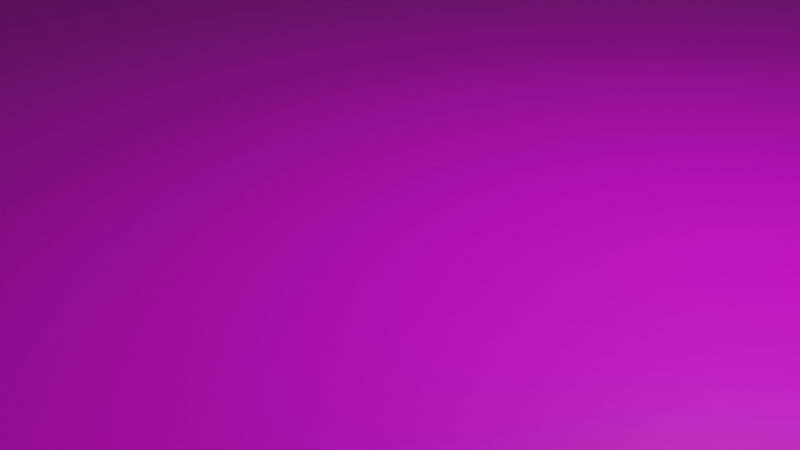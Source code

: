 # Source: floor.blend  (saved by Blender 2.82.7; exported with 4.5.12 LTS)
import bpy
from mathutils import Matrix  # noqa: F401  (used for matrix-valued properties, if any)

bpy.ops.wm.read_factory_settings(use_empty=True)
scene = bpy.context.scene
scene.name = 'Scene'

# ---- collections
col_collection = bpy.data.collections.new('Collection'); scene.collection.children.link(col_collection)

# ---- images (referenced by path relative to the original .blend; pixels are not part of the script)
import os
ASSET_DIR = os.environ.get("B2B_ASSET_DIR", "")  # directory of the original .blend (textures are referenced by path, not embedded)
HERE = os.path.dirname(os.path.abspath(__file__))  # packed textures are extracted next to this script under _unpacked/

def load_image(name, relpath, width, height, colorspace="sRGB"):
    """Load a texture the original file referenced (path relative to the .blend, or extracted next to this script)."""
    p = next((c for c in (os.path.join(HERE, relpath), os.path.join(ASSET_DIR, relpath)) if relpath and os.path.exists(c)), "")
    if p:
        img = bpy.data.images.load(p, check_existing=True)
        img.name = name
    else:  # same state as the original file: an image datablock whose file is absent (Cycles renders it pink)
        img = bpy.data.images.new(name, width, height)
        img.source = "FILE"
        img.filepath = "//" + (relpath or name)
    img.colorspace_settings.name = colorspace
    return img
img_grass_png = load_image('grass.png', 'grass.png', 1024, 1024, 'sRGB')

# ---- materials (node trees are filled in below, after node groups)
mat_material_001 = bpy.data.materials.new('Material.001')
mat_material_001.use_transparent_shadow = False

# ---- material node trees
mat_material_001.use_nodes = True; mat_material_001.node_tree.nodes.clear()
_N = mat_material_001.node_tree.nodes; _L = mat_material_001.node_tree.links
n0 = _N.new('ShaderNodeOutputMaterial'); n0.name = 'Material Output'; n0.location = (300, 300)
n1 = _N.new('ShaderNodeBsdfPrincipled'); n1.name = 'Principled BSDF'; n1.location = (10, 300)
n1.distribution = 'GGX'
n1.subsurface_method = 'BURLEY'
n1.inputs[3].default_value = 1.45
n1.inputs[27].default_value = (0.0, 0.0, 0.0, 1.0)
n1.inputs[28].default_value = 1.0
n2 = _N.new('ShaderNodeTexImage'); n2.name = 'Image Texture'; n2.location = (-280, 280)
n2.image = img_grass_png
n3 = _N.new('ShaderNodeTexImage'); n3.name = 'Image Texture.001'; n3.location = (-100, 718)
n3.image = img_grass_png
n4 = _N.new('ShaderNodeTexImage'); n4.name = 'Image Texture.002'; n4.location = (-100, 718)
n4.image = img_grass_png
_L.new(n1.outputs[0], n0.inputs[0])
_L.new(n2.outputs[0], n1.inputs[0])
_L.new(n4.outputs[0], n0.inputs[2])
n0.is_active_output = True

# ---- world
world_world = bpy.data.worlds.new('World'); scene.world = world_world
world_world.use_nodes = True; world_world.node_tree.nodes.clear()
_N = world_world.node_tree.nodes; _L = world_world.node_tree.links
n0 = _N.new('ShaderNodeOutputWorld'); n0.name = 'World Output'; n0.location = (300, 300)
n1 = _N.new('ShaderNodeBackground'); n1.name = 'Background'; n1.location = (10, 300)
n1.inputs[0].default_value = (0.05088, 0.05088, 0.05088, 1.0)
_L.new(n1.outputs[0], n0.inputs[0])
n0.is_active_output = True
world_world.color = (0.05088, 0.05088, 0.05088)
world_world.use_sun_shadow = False
world_world.sun_shadow_jitter_overblur = 0.0

# ---- cameras
cam_camera = bpy.data.cameras.new('Camera')
cam_camera.clip_end = 100.0
cam_camera.ortho_scale = 7.314

# ---- lights
light_light = bpy.data.lights.new('Light', 'POINT')
light_light.transmission_factor = 0.0
light_light.energy = 1000.0
light_light.shadow_soft_size = 0.1
light_light.shadow_maximum_resolution = 0.006
light_light.use_absolute_resolution = True

# ---- meshes
me_plane = bpy.data.meshes.new('Plane')
me_plane.from_pydata([(-1.0, -1.0, 0.0), (1.0, -1.0, 0.0), (-1.0, 1.0, 0.0), (1.0, 1.0, 0.0)], [], [(0, 1, 3, 2)])
_uv = me_plane.uv_layers.new(name='UVMap')
_uv.uv.foreach_set('vector', [4.811, 4.811, -3.811, 4.811, -3.811, -3.811, 4.811, -3.811])
me_plane.materials.append(mat_material_001)
me_plane.use_remesh_fix_poles = True
me_plane.use_remesh_preserve_attributes = False
me_plane.use_mirror_vertex_groups = False
me_plane.update()

# ---- objects
ob_plane = bpy.data.objects.new('Plane', me_plane)
ob_light = bpy.data.objects.new('Light', light_light)
ob_camera = bpy.data.objects.new('Camera', cam_camera)

# ---- transforms, parenting, visibility, modifiers, constraints
ob_plane.location = (0.0, 0.0, 0.0)
ob_plane.scale = (13.5, 13.0, 1.0)
ob_plane.lineart.crease_threshold = 0.0
ob_light.location = (4.076, 1.005, 5.904)
ob_light.rotation_euler = (0.6503, 0.05522, 1.866)
ob_light.lock_rotations_4d = False
ob_light.empty_display_type = 'ARROWS'
ob_light.color = (0.0, 0.0, 0.0, 0.0)
ob_light.lineart.crease_threshold = 0.0
ob_camera.location = (7.359, -6.926, 4.958)
ob_camera.rotation_euler = (1.109, 0.0, 0.8149)
ob_camera.lock_rotations_4d = False
ob_camera.empty_display_type = 'ARROWS'
ob_camera.color = (0.0, 0.0, 0.0, 0.0)
ob_camera.display_type = 'WIRE'
ob_camera.lineart.crease_threshold = 0.0

# ---- collection membership
scene.collection.objects.link(ob_plane)
col_collection.objects.link(ob_light)
col_collection.objects.link(ob_camera)

# ---- scene / render settings (as saved in the file)
scene.camera = ob_camera
scene.frame_start = 1; scene.frame_end = 250; scene.frame_set(1)
scene.render.engine = 'BLENDER_EEVEE_NEXT'
scene.cycles.use_denoising = False
scene.cycles.samples = 128
scene.cycles.sampling_pattern = 'TABULATED_SOBOL'
scene.cycles.use_adaptive_sampling = False
scene.cycles.use_light_tree = False
scene.view_settings.view_transform = 'Filmic'
bpy.context.view_layer.update()
